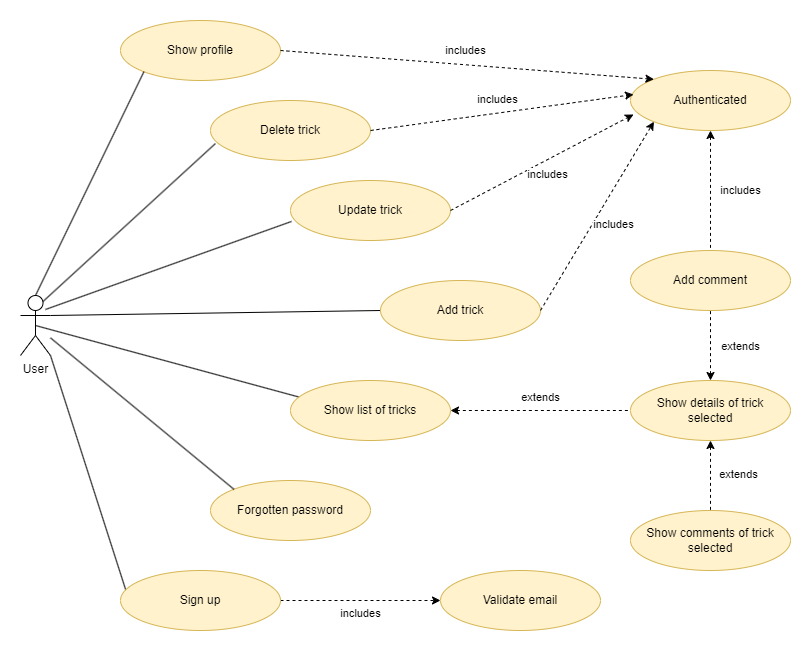

The diagram above was exported from draw.io. Its source (the exported page's mxGraphModel, read from the mxfile embedded in the PNG):
<mxGraphModel dx="1434" dy="699" grid="1" gridSize="10" guides="1" tooltips="1" connect="1" arrows="1" fold="1" page="1" pageScale="1" pageWidth="827" pageHeight="1169" math="0" shadow="0">
  <root>
    <mxCell id="0" />
    <mxCell id="1" parent="0" />
    <mxCell id="2d9xfay78eTKQxIDg2cT-6" value="" style="rounded=0;orthogonalLoop=1;jettySize=auto;html=1;entryX=0.063;entryY=0.283;entryDx=0;entryDy=0;endArrow=none;endFill=0;strokeWidth=1;exitX=0.5;exitY=0.5;exitDx=0;exitDy=0;exitPerimeter=0;entryPerimeter=0;" edge="1" parent="1" source="2d9xfay78eTKQxIDg2cT-1" target="2d9xfay78eTKQxIDg2cT-5">
      <mxGeometry relative="1" as="geometry" />
    </mxCell>
    <mxCell id="2d9xfay78eTKQxIDg2cT-1" value="User" style="shape=umlActor;verticalLabelPosition=bottom;verticalAlign=top;html=1;" vertex="1" parent="1">
      <mxGeometry x="40" y="555" width="30" height="60" as="geometry" />
    </mxCell>
    <mxCell id="2d9xfay78eTKQxIDg2cT-8" value="extends" style="rounded=0;orthogonalLoop=1;jettySize=auto;html=1;dashed=1;strokeWidth=1;startArrow=classic;startFill=1;endArrow=none;endFill=0;" edge="1" parent="1" source="2d9xfay78eTKQxIDg2cT-5" target="2d9xfay78eTKQxIDg2cT-7">
      <mxGeometry y="13" relative="1" as="geometry">
        <mxPoint as="offset" />
      </mxGeometry>
    </mxCell>
    <mxCell id="2d9xfay78eTKQxIDg2cT-5" value="Show list of tricks" style="ellipse;whiteSpace=wrap;html=1;verticalAlign=middle;fillColor=#fff2cc;strokeColor=#d6b656;" vertex="1" parent="1">
      <mxGeometry x="310" y="640" width="160" height="60" as="geometry" />
    </mxCell>
    <mxCell id="2d9xfay78eTKQxIDg2cT-10" value="" style="rounded=0;orthogonalLoop=1;jettySize=auto;html=1;exitX=1;exitY=1;exitDx=0;exitDy=0;exitPerimeter=0;endArrow=none;endFill=0;entryX=0.038;entryY=0.367;entryDx=0;entryDy=0;entryPerimeter=0;" edge="1" parent="1" source="2d9xfay78eTKQxIDg2cT-1" target="2d9xfay78eTKQxIDg2cT-9">
      <mxGeometry relative="1" as="geometry">
        <mxPoint x="350" y="480" as="sourcePoint" />
      </mxGeometry>
    </mxCell>
    <mxCell id="2d9xfay78eTKQxIDg2cT-12" value="extends" style="rounded=0;orthogonalLoop=1;jettySize=auto;html=1;startArrow=classic;startFill=1;endArrow=none;endFill=0;dashed=1;" edge="1" parent="1" source="2d9xfay78eTKQxIDg2cT-7" target="2d9xfay78eTKQxIDg2cT-11">
      <mxGeometry x="-0.0286" y="28" relative="1" as="geometry">
        <mxPoint as="offset" />
      </mxGeometry>
    </mxCell>
    <mxCell id="2d9xfay78eTKQxIDg2cT-7" value="Show details of trick&lt;br&gt;selected" style="ellipse;whiteSpace=wrap;html=1;verticalAlign=middle;fillColor=#fff2cc;strokeColor=#d6b656;" vertex="1" parent="1">
      <mxGeometry x="650" y="640" width="160" height="60" as="geometry" />
    </mxCell>
    <mxCell id="2d9xfay78eTKQxIDg2cT-14" value="includes" style="rounded=0;orthogonalLoop=1;jettySize=auto;html=1;startArrow=none;startFill=0;endArrow=classic;endFill=1;dashed=1;" edge="1" parent="1" source="2d9xfay78eTKQxIDg2cT-9" target="2d9xfay78eTKQxIDg2cT-13">
      <mxGeometry y="-13" relative="1" as="geometry">
        <mxPoint as="offset" />
      </mxGeometry>
    </mxCell>
    <mxCell id="2d9xfay78eTKQxIDg2cT-16" value="" style="rounded=0;orthogonalLoop=1;jettySize=auto;html=1;exitX=1;exitY=0.3333333333333333;exitDx=0;exitDy=0;exitPerimeter=0;endArrow=none;endFill=0;entryX=0;entryY=0.5;entryDx=0;entryDy=0;" edge="1" parent="1" source="2d9xfay78eTKQxIDg2cT-1" target="2d9xfay78eTKQxIDg2cT-15">
      <mxGeometry relative="1" as="geometry" />
    </mxCell>
    <mxCell id="2d9xfay78eTKQxIDg2cT-9" value="Sign up" style="ellipse;whiteSpace=wrap;html=1;verticalAlign=middle;fillColor=#fff2cc;strokeColor=#d6b656;" vertex="1" parent="1">
      <mxGeometry x="140" y="830" width="160" height="60" as="geometry" />
    </mxCell>
    <mxCell id="2d9xfay78eTKQxIDg2cT-11" value="Show comments of trick&lt;br&gt;selected" style="ellipse;whiteSpace=wrap;html=1;verticalAlign=middle;fillColor=#fff2cc;strokeColor=#d6b656;" vertex="1" parent="1">
      <mxGeometry x="650" y="770" width="160" height="60" as="geometry" />
    </mxCell>
    <mxCell id="2d9xfay78eTKQxIDg2cT-13" value="Validate email" style="ellipse;whiteSpace=wrap;html=1;verticalAlign=middle;fillColor=#fff2cc;strokeColor=#d6b656;" vertex="1" parent="1">
      <mxGeometry x="460" y="830" width="160" height="60" as="geometry" />
    </mxCell>
    <mxCell id="2d9xfay78eTKQxIDg2cT-15" value="Add trick" style="ellipse;whiteSpace=wrap;html=1;verticalAlign=middle;fillColor=#fff2cc;strokeColor=#d6b656;" vertex="1" parent="1">
      <mxGeometry x="400" y="540" width="160" height="60" as="geometry" />
    </mxCell>
    <mxCell id="2d9xfay78eTKQxIDg2cT-17" value="Update trick" style="ellipse;whiteSpace=wrap;html=1;verticalAlign=middle;fillColor=#fff2cc;strokeColor=#d6b656;" vertex="1" parent="1">
      <mxGeometry x="310" y="440" width="160" height="60" as="geometry" />
    </mxCell>
    <mxCell id="2d9xfay78eTKQxIDg2cT-18" value="Delete trick" style="ellipse;whiteSpace=wrap;html=1;verticalAlign=middle;fillColor=#fff2cc;strokeColor=#d6b656;" vertex="1" parent="1">
      <mxGeometry x="230" y="360" width="160" height="60" as="geometry" />
    </mxCell>
    <mxCell id="2d9xfay78eTKQxIDg2cT-19" value="" style="rounded=0;orthogonalLoop=1;jettySize=auto;html=1;endArrow=none;endFill=0;entryX=0.006;entryY=0.683;entryDx=0;entryDy=0;exitX=0.833;exitY=0.233;exitDx=0;exitDy=0;exitPerimeter=0;entryPerimeter=0;" edge="1" parent="1" source="2d9xfay78eTKQxIDg2cT-1" target="2d9xfay78eTKQxIDg2cT-17">
      <mxGeometry relative="1" as="geometry">
        <mxPoint x="110" y="470" as="sourcePoint" />
        <mxPoint x="271" y="540" as="targetPoint" />
      </mxGeometry>
    </mxCell>
    <mxCell id="2d9xfay78eTKQxIDg2cT-20" value="" style="rounded=0;orthogonalLoop=1;jettySize=auto;html=1;endArrow=none;endFill=0;entryX=0.031;entryY=0.717;entryDx=0;entryDy=0;exitX=0.75;exitY=0.1;exitDx=0;exitDy=0;exitPerimeter=0;entryPerimeter=0;" edge="1" parent="1" source="2d9xfay78eTKQxIDg2cT-1" target="2d9xfay78eTKQxIDg2cT-18">
      <mxGeometry relative="1" as="geometry">
        <mxPoint x="90" y="495" as="sourcePoint" />
        <mxPoint x="254" y="353" as="targetPoint" />
      </mxGeometry>
    </mxCell>
    <mxCell id="2d9xfay78eTKQxIDg2cT-22" value="Add comment" style="ellipse;whiteSpace=wrap;html=1;verticalAlign=middle;fillColor=#fff2cc;strokeColor=#d6b656;" vertex="1" parent="1">
      <mxGeometry x="650" y="510" width="160" height="60" as="geometry" />
    </mxCell>
    <mxCell id="2d9xfay78eTKQxIDg2cT-23" value="extends" style="rounded=0;orthogonalLoop=1;jettySize=auto;html=1;startArrow=classic;startFill=1;endArrow=none;endFill=0;dashed=1;exitX=0.5;exitY=0;exitDx=0;exitDy=0;entryX=0.5;entryY=1;entryDx=0;entryDy=0;" edge="1" parent="1" source="2d9xfay78eTKQxIDg2cT-7" target="2d9xfay78eTKQxIDg2cT-22">
      <mxGeometry x="-0.0303" y="-30" relative="1" as="geometry">
        <mxPoint x="720" y="570" as="sourcePoint" />
        <mxPoint x="720" y="675" as="targetPoint" />
        <mxPoint as="offset" />
      </mxGeometry>
    </mxCell>
    <mxCell id="2d9xfay78eTKQxIDg2cT-24" value="Forgotten password" style="ellipse;whiteSpace=wrap;html=1;verticalAlign=middle;fillColor=#fff2cc;strokeColor=#d6b656;" vertex="1" parent="1">
      <mxGeometry x="230" y="740" width="160" height="60" as="geometry" />
    </mxCell>
    <mxCell id="2d9xfay78eTKQxIDg2cT-25" value="" style="rounded=0;orthogonalLoop=1;jettySize=auto;html=1;entryX=0;entryY=0;entryDx=0;entryDy=0;endArrow=none;endFill=0;strokeWidth=1;" edge="1" parent="1" source="2d9xfay78eTKQxIDg2cT-1" target="2d9xfay78eTKQxIDg2cT-24">
      <mxGeometry relative="1" as="geometry">
        <mxPoint x="90" y="690" as="sourcePoint" />
        <mxPoint x="240" y="865" as="targetPoint" />
      </mxGeometry>
    </mxCell>
    <mxCell id="2d9xfay78eTKQxIDg2cT-26" value="Authenticated" style="ellipse;whiteSpace=wrap;html=1;verticalAlign=middle;fillColor=#fff2cc;strokeColor=#d6b656;" vertex="1" parent="1">
      <mxGeometry x="650" y="330" width="160" height="60" as="geometry" />
    </mxCell>
    <mxCell id="2d9xfay78eTKQxIDg2cT-27" value="includes" style="rounded=0;orthogonalLoop=1;jettySize=auto;html=1;startArrow=none;startFill=0;endArrow=classic;endFill=1;dashed=1;exitX=1;exitY=0.5;exitDx=0;exitDy=0;entryX=0.019;entryY=0.4;entryDx=0;entryDy=0;entryPerimeter=0;" edge="1" parent="1" source="2d9xfay78eTKQxIDg2cT-18" target="2d9xfay78eTKQxIDg2cT-26">
      <mxGeometry x="-0.0186" y="14" relative="1" as="geometry">
        <mxPoint x="460" y="390" as="sourcePoint" />
        <mxPoint x="570" y="390" as="targetPoint" />
        <mxPoint as="offset" />
      </mxGeometry>
    </mxCell>
    <mxCell id="2d9xfay78eTKQxIDg2cT-28" value="includes" style="rounded=0;orthogonalLoop=1;jettySize=auto;html=1;startArrow=none;startFill=0;endArrow=classic;endFill=1;dashed=1;exitX=1;exitY=0.5;exitDx=0;exitDy=0;entryX=0.019;entryY=0.733;entryDx=0;entryDy=0;entryPerimeter=0;" edge="1" parent="1" source="2d9xfay78eTKQxIDg2cT-17" target="2d9xfay78eTKQxIDg2cT-26">
      <mxGeometry y="-13" relative="1" as="geometry">
        <mxPoint x="439" y="400" as="sourcePoint" />
        <mxPoint x="650" y="445" as="targetPoint" />
        <mxPoint as="offset" />
      </mxGeometry>
    </mxCell>
    <mxCell id="2d9xfay78eTKQxIDg2cT-29" value="includes" style="rounded=0;orthogonalLoop=1;jettySize=auto;html=1;startArrow=none;startFill=0;endArrow=classic;endFill=1;dashed=1;exitX=1;exitY=0.5;exitDx=0;exitDy=0;entryX=0;entryY=1;entryDx=0;entryDy=0;" edge="1" parent="1" source="2d9xfay78eTKQxIDg2cT-15" target="2d9xfay78eTKQxIDg2cT-26">
      <mxGeometry x="0.0037" y="-18" relative="1" as="geometry">
        <mxPoint x="489" y="435" as="sourcePoint" />
        <mxPoint x="700" y="480" as="targetPoint" />
        <mxPoint as="offset" />
      </mxGeometry>
    </mxCell>
    <mxCell id="2d9xfay78eTKQxIDg2cT-30" value="includes" style="rounded=0;orthogonalLoop=1;jettySize=auto;html=1;startArrow=classic;startFill=1;endArrow=none;endFill=0;dashed=1;exitX=0.5;exitY=1;exitDx=0;exitDy=0;entryX=0.5;entryY=0;entryDx=0;entryDy=0;" edge="1" parent="1" source="2d9xfay78eTKQxIDg2cT-26" target="2d9xfay78eTKQxIDg2cT-22">
      <mxGeometry y="30" relative="1" as="geometry">
        <mxPoint x="599" y="237.5" as="sourcePoint" />
        <mxPoint x="810" y="282.5" as="targetPoint" />
        <mxPoint as="offset" />
      </mxGeometry>
    </mxCell>
    <mxCell id="2d9xfay78eTKQxIDg2cT-31" value="Show profile" style="ellipse;whiteSpace=wrap;html=1;verticalAlign=middle;fillColor=#fff2cc;strokeColor=#d6b656;" vertex="1" parent="1">
      <mxGeometry x="140" y="280" width="160" height="60" as="geometry" />
    </mxCell>
    <mxCell id="2d9xfay78eTKQxIDg2cT-32" value="" style="rounded=0;orthogonalLoop=1;jettySize=auto;html=1;endArrow=none;endFill=0;entryX=0;entryY=1;entryDx=0;entryDy=0;exitX=0.5;exitY=0;exitDx=0;exitDy=0;exitPerimeter=0;" edge="1" parent="1" source="2d9xfay78eTKQxIDg2cT-1" target="2d9xfay78eTKQxIDg2cT-31">
      <mxGeometry relative="1" as="geometry">
        <mxPoint x="30" y="506" as="sourcePoint" />
        <mxPoint x="186" y="310" as="targetPoint" />
      </mxGeometry>
    </mxCell>
    <mxCell id="2d9xfay78eTKQxIDg2cT-33" value="includes" style="rounded=0;orthogonalLoop=1;jettySize=auto;html=1;startArrow=none;startFill=0;endArrow=classic;endFill=1;dashed=1;exitX=1;exitY=0.5;exitDx=0;exitDy=0;entryX=0;entryY=0;entryDx=0;entryDy=0;" edge="1" parent="1" source="2d9xfay78eTKQxIDg2cT-31" target="2d9xfay78eTKQxIDg2cT-26">
      <mxGeometry x="-0.0186" y="14" relative="1" as="geometry">
        <mxPoint x="390" y="265.5" as="sourcePoint" />
        <mxPoint x="673" y="274.5" as="targetPoint" />
        <mxPoint as="offset" />
      </mxGeometry>
    </mxCell>
  </root>
</mxGraphModel>